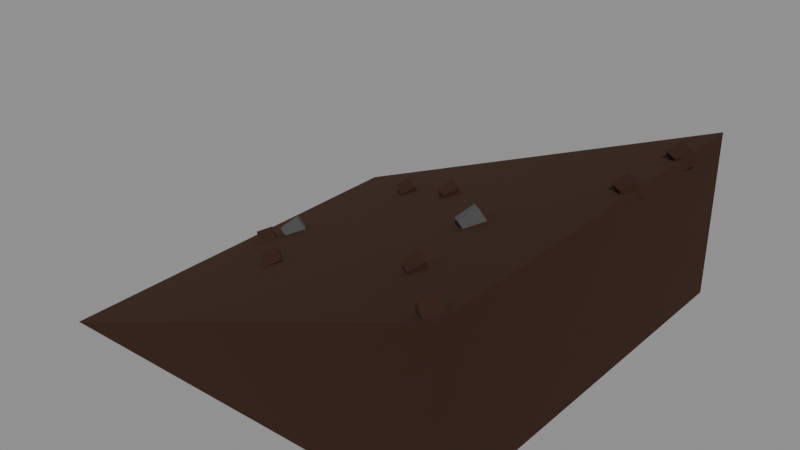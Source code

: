 # Source: BlockGroundAngle.blend  (saved by Blender 5.1.30; exported with 4.5.12 LTS)
import bpy
from mathutils import Matrix  # noqa: F401  (used for matrix-valued properties, if any)

bpy.ops.wm.read_factory_settings(use_empty=True)
scene = bpy.context.scene
scene.name = 'Scene'

# ---- materials (node trees are filled in below, after node groups)
mat_material_dirt_001 = bpy.data.materials.new('Material.Dirt.001')
mat_material_dirt_001.use_backface_culling_lightprobe_volume = False
mat_material_stone_003 = bpy.data.materials.new('Material.Stone.003')
mat_material_stone_003.use_backface_culling_lightprobe_volume = False

# ---- node groups
ng_ground_dirt_001 = bpy.data.node_groups.new('Ground Dirt.001', 'GeometryNodeTree')
_s = ng_ground_dirt_001.interface.new_socket(name='Instances', in_out='OUTPUT', socket_type='NodeSocketGeometry')
_s = ng_ground_dirt_001.interface.new_socket(name='Mesh', in_out='INPUT', socket_type='NodeSocketGeometry')
_s = ng_ground_dirt_001.interface.new_socket(name='Face Index', in_out='INPUT', socket_type='NodeSocketInt')
_s = ng_ground_dirt_001.interface.new_socket(name='Seed', in_out='INPUT', socket_type='NodeSocketInt')
_s.default_value = 42
_s.min_value = -10000
_s.max_value = 10000
_s = ng_ground_dirt_001.interface.new_socket(name='Scale', in_out='INPUT', socket_type='NodeSocketFloat')
_s.default_value = 0.04
_s = ng_ground_dirt_001.interface.new_socket(name='Density', in_out='INPUT', socket_type='NodeSocketFloat')
_s.default_value = 20.0
_s.min_value = 0.0
_N = ng_ground_dirt_001.nodes; _L = ng_ground_dirt_001.links
n0 = _N.new('NodeGroupOutput'); n0.name = 'Group Output'; n0.location = (804, 0)
n1 = _N.new('NodeGroupInput'); n1.name = 'Group Input'; n1.location = (-882, -246)
n2 = _N.new('GeometryNodeSetMaterial'); n2.name = 'Set Material.001'; n2.location = (98, 196)
n2.inputs[2].default_value = mat_material_dirt_001
n3 = _N.new('GeometryNodeTransform'); n3.name = 'Transform Geometry.006'; n3.location = (-419, 188)
n3.inputs[2].default_value = (0.7854, 0.7854, 0.0)
n4 = _N.new('GeometryNodeDistributePointsOnFaces'); n4.name = 'Distribute Points on Faces'; n4.location = (220, 35)
n5 = _N.new('GeometryNodeInstanceOnPoints'); n5.name = 'Instance on Points'; n5.location = (614, -14)
n6 = _N.new('GeometryNodeInputIndex'); n6.name = 'Index'; n6.location = (-192, -234)
n7 = _N.new('FunctionNodeCompare'); n7.name = 'Compare'; n7.location = (-28, -170)
n7.operation = 'EQUAL'
n7.data_type = 'INT'
n8 = _N.new('FunctionNodeRandomValue'); n8.name = 'Random Value'; n8.location = (273, -196)
n9 = _N.new('GeometryNodeMeshCube'); n9.name = 'Cube'; n9.location = (-620, 141)
n10 = _N.new('ShaderNodeCombineXYZ'); n10.name = 'Combine XYZ'; n10.location = (-626, -109)
n11 = _N.new('FunctionNodeCompare'); n11.name = 'Compare.001'; n11.location = (956, -357)
n12 = _N.new('FunctionNodeCompare'); n12.name = 'Compare.002'; n12.location = (-86, -394)
n12.operation = 'LESS_THAN'
n13 = _N.new('GeometryNodeSwitch'); n13.name = 'Switch'; n13.location = (201, -406)
n13.input_type = 'BOOLEAN'
n13.inputs[2].default_value = True
_L.new(n2.outputs[0], n5.inputs[2])
_L.new(n8.outputs[1], n5.inputs[5])
_L.new(n6.outputs[0], n7.inputs[2])
_L.new(n4.outputs[0], n5.inputs[0])
_L.new(n3.outputs[0], n2.inputs[0])
_L.new(n9.outputs[0], n3.inputs[0])
_L.new(n1.outputs[0], n4.inputs[0])
_L.new(n5.outputs[0], n0.inputs[0])
_L.new(n1.outputs[1], n7.inputs[3])
_L.new(n1.outputs[2], n8.inputs[8])
_L.new(n1.outputs[2], n4.inputs[6])
_L.new(n1.outputs[3], n10.inputs[0])
_L.new(n1.outputs[3], n10.inputs[1])
_L.new(n1.outputs[3], n10.inputs[2])
_L.new(n10.outputs[0], n3.inputs[3])
_L.new(n1.outputs[4], n4.inputs[4])
_L.new(n12.outputs[0], n13.inputs[0])
_L.new(n1.outputs[1], n12.inputs[0])
_L.new(n13.outputs[0], n4.inputs[1])
_L.new(n7.outputs[0], n13.inputs[1])
n0.is_active_output = True
ng_geometry___ground_block_angle_1 = bpy.data.node_groups.new('Geometry - Ground Block Angle 1', 'GeometryNodeTree')
_s = ng_geometry___ground_block_angle_1.interface.new_socket(name='Geometry', in_out='OUTPUT', socket_type='NodeSocketGeometry')
_s = ng_geometry___ground_block_angle_1.interface.new_socket(name='Geometry', in_out='INPUT', socket_type='NodeSocketGeometry')
ng_geometry___ground_block_angle_1.is_modifier = True
_N = ng_geometry___ground_block_angle_1.nodes; _L = ng_geometry___ground_block_angle_1.links
n0 = _N.new('NodeGroupInput'); n0.name = 'Group Input'; n0.location = (-340, 0)
n1 = _N.new('NodeGroupOutput'); n1.name = 'Group Output'; n1.location = (670, 0)
n2 = _N.new('GeometryNodeGeometryToInstance'); n2.name = 'Geometry to Instance'; n2.location = (219, 28)
n3 = _N.new('GeometryNodeRealizeInstances'); n3.name = 'Realize Instances'; n3.location = (433, 46)
n4 = _N.new('GeometryNodeGroup'); n4.name = 'Group'; n4.location = (20, 178)
n4.node_tree = ng_ground_dirt_001
n4.inputs[1].default_value = 14
n4.inputs[2].default_value = 44
n4.inputs[3].default_value = 0.04
n4.inputs[4].default_value = 20.0
n5 = _N.new('GeometryNodeTransform'); n5.name = 'Transform Geometry'; n5.location = (-166, 101)
n5.inputs[1].default_value = (0.0, 0.0, -0.8)
n5.inputs[3].default_value = (0.5, 0.5, 0.2)
n6 = _N.new('GeometryNodeGroup'); n6.name = 'Group.001'; n6.location = (32, -51)
n6.node_tree = ng_ground_dirt_001
n6.inputs[1].default_value = 14
n6.inputs[2].default_value = 92
n6.inputs[3].default_value = 0.05
n6.inputs[4].default_value = 5.0
n7 = _N.new('GeometryNodeSetMaterial'); n7.name = 'Set Material'; n7.location = (227, -81)
n7.inputs[2].default_value = mat_material_stone_003
_L.new(n3.outputs[0], n1.inputs[0])
_L.new(n2.outputs[0], n3.inputs[0])
_L.new(n4.outputs[0], n2.inputs[0])
_L.new(n5.outputs[0], n4.inputs[0])
_L.new(n0.outputs[0], n5.inputs[0])
_L.new(n5.outputs[0], n2.inputs[0])
_L.new(n5.outputs[0], n6.inputs[0])
_L.new(n6.outputs[0], n7.inputs[0])
_L.new(n7.outputs[0], n2.inputs[0])
n1.is_active_output = True

# ---- material node trees
mat_material_dirt_001.use_nodes = True; mat_material_dirt_001.node_tree.nodes.clear()
_N = mat_material_dirt_001.node_tree.nodes; _L = mat_material_dirt_001.node_tree.links
n0 = _N.new('ShaderNodeBsdfPrincipled'); n0.name = 'Principled BSDF'; n0.location = (10, 300)
n0.inputs[0].default_value = (0.06125, 0.02732, 0.016, 1.0)
n0.inputs[1].default_value = 0.6
n0.inputs[2].default_value = 1.0
n1 = _N.new('ShaderNodeOutputMaterial'); n1.name = 'Material Output'; n1.location = (300, 300)
_L.new(n0.outputs[0], n1.inputs[0])
n1.is_active_output = True
mat_material_stone_003.use_nodes = True; mat_material_stone_003.node_tree.nodes.clear()
_N = mat_material_stone_003.node_tree.nodes; _L = mat_material_stone_003.node_tree.links
n0 = _N.new('ShaderNodeBsdfPrincipled'); n0.name = 'Principled BSDF'; n0.location = (10, 300)
n0.inputs[0].default_value = (0.1088, 0.1088, 0.1088, 1.0)
n0.inputs[1].default_value = 0.5
n0.inputs[2].default_value = 1.0
n1 = _N.new('ShaderNodeOutputMaterial'); n1.name = 'Material Output'; n1.location = (300, 300)
_L.new(n0.outputs[0], n1.inputs[0])
n1.is_active_output = True

# ---- meshes
me_block_ground_angle_1 = bpy.data.meshes.new('Block Ground Angle 1')
me_block_ground_angle_1.from_pydata([(1.0, 1.0, 1.0), (1.0, 1.0, -1.0), (1.0, -1.0, 1.0), (1.0, -1.0, -1.0), (-1.0, 1.0, -1.0), (-1.0, -1.0, -1.0)], [], [(3, 2, 5), (4, 1, 3, 5), (1, 0, 2, 3), (4, 0, 1), (5, 2, 0, 4)])
_uv = me_block_ground_angle_1.uv_layers.new(name='UVMap')
_uv.uv.foreach_set('vector', [0.375, 0.75, 0.625, 0.75, 0.375, 1.0, 0.125, 0.5, 0.375, 0.5, 0.375, 0.75, 0.125, 0.75, 0.375, 0.5, 0.625, 0.5, 0.625, 0.75, 0.375, 0.75, 0.375, 0.25, 0.625, 0.5, 0.375, 0.5, 0.375, 0.0, 0.625, 0.75, 0.625, 0.5, 0.375, 0.25])
me_block_ground_angle_1.materials.append(mat_material_dirt_001)
me_block_ground_angle_1.materials.append(mat_material_stone_003)
me_block_ground_angle_1.use_mirror_vertex_groups = False
me_block_ground_angle_1.update()

# ---- objects
ob_block_ground_angle_1 = bpy.data.objects.new('Block Ground Angle 1', me_block_ground_angle_1)

# ---- transforms, parenting, visibility, modifiers, constraints
ob_block_ground_angle_1.location = (0.0, 0.0, 1.0)
ob_block_ground_angle_1.lock_rotations_4d = False
ob_block_ground_angle_1.empty_display_type = 'ARROWS'
ob_block_ground_angle_1.lineart.crease_threshold = 0.0
_m = ob_block_ground_angle_1.modifiers.new('GeometryNodes', 'NODES')
_m.node_group = ng_geometry___ground_block_angle_1

# ---- collection membership
scene.collection.objects.link(ob_block_ground_angle_1)

# ---- scene / render settings (as saved in the file)
scene.frame_start = 1; scene.frame_end = 250; scene.frame_set(1)
scene.render.engine = 'BLENDER_EEVEE_NEXT'
scene.render.bake_bias = 0.0
scene.render.bake_samples = 0
scene.cycles.sampling_pattern = 'TABULATED_SOBOL'
scene.eevee.use_volume_custom_range = False
bpy.context.view_layer.update()

# ---- added for rendering (the .blend has no active camera and no usable light): camera, sun + grey world if the file has none
cam_auto = bpy.data.cameras.new('AutoCamera')
cam_auto.lens = 50.0
cam_auto.sensor_width = 36.0
cam_auto.clip_end = 1000.0
ob_auto_camera = bpy.data.objects.new('AutoCamera', cam_auto)
scene.collection.objects.link(ob_auto_camera)
ob_auto_camera.location = (1.38773, -1.65355, 1.31368)
ob_auto_camera.rotation_euler = (1.09748, -7.21219e-08, 0.694738)
scene.camera = ob_auto_camera
light_auto_sun = bpy.data.lights.new('AutoSun', 'SUN')
light_auto_sun.energy = 3.0
light_auto_sun.angle = 0.0523599
ob_auto_sun = bpy.data.objects.new('AutoSun', light_auto_sun)
scene.collection.objects.link(ob_auto_sun)
ob_auto_sun.rotation_euler = (0.872665, 0.174533, 0.523599)
if scene.world is None:
    world_auto = bpy.data.worlds.new('AutoWorld')
    world_auto.color = (0.3, 0.3, 0.3)
    scene.world = world_auto
bpy.context.view_layer.update()
